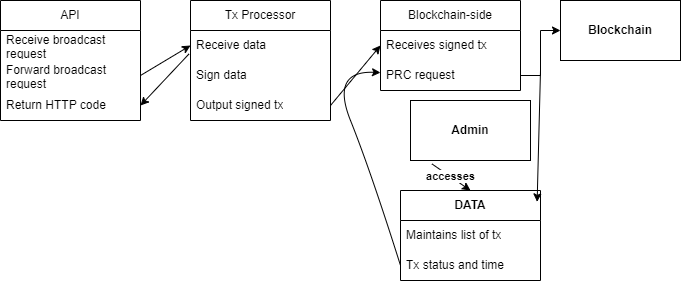

The diagram above was exported from draw.io. Its source (the exported page's mxGraphModel, read from the mxfile embedded in the PNG):
<mxGraphModel dx="794" dy="446" grid="1" gridSize="10" guides="1" tooltips="1" connect="1" arrows="1" fold="1" page="1" pageScale="1" pageWidth="827" pageHeight="1169" math="0" shadow="0">
  <root>
    <mxCell id="0" />
    <mxCell id="1" parent="0" />
    <mxCell id="6_CFXCnEsHoD0exkWE8w-7" value="Tx Processor" style="swimlane;fontStyle=0;childLayout=stackLayout;horizontal=1;startSize=30;horizontalStack=0;resizeParent=1;resizeParentMax=0;resizeLast=0;collapsible=1;marginBottom=0;whiteSpace=wrap;html=1;" vertex="1" parent="1">
      <mxGeometry x="300" y="100" width="140" height="120" as="geometry" />
    </mxCell>
    <mxCell id="6_CFXCnEsHoD0exkWE8w-8" value="Receive data" style="text;strokeColor=none;fillColor=none;align=left;verticalAlign=middle;spacingLeft=4;spacingRight=4;overflow=hidden;points=[[0,0.5],[1,0.5]];portConstraint=eastwest;rotatable=0;whiteSpace=wrap;html=1;" vertex="1" parent="6_CFXCnEsHoD0exkWE8w-7">
      <mxGeometry y="30" width="140" height="30" as="geometry" />
    </mxCell>
    <mxCell id="6_CFXCnEsHoD0exkWE8w-9" value="Sign data" style="text;strokeColor=none;fillColor=none;align=left;verticalAlign=middle;spacingLeft=4;spacingRight=4;overflow=hidden;points=[[0,0.5],[1,0.5]];portConstraint=eastwest;rotatable=0;whiteSpace=wrap;html=1;" vertex="1" parent="6_CFXCnEsHoD0exkWE8w-7">
      <mxGeometry y="60" width="140" height="30" as="geometry" />
    </mxCell>
    <mxCell id="6_CFXCnEsHoD0exkWE8w-10" value="Output signed tx" style="text;strokeColor=none;fillColor=none;align=left;verticalAlign=middle;spacingLeft=4;spacingRight=4;overflow=hidden;points=[[0,0.5],[1,0.5]];portConstraint=eastwest;rotatable=0;whiteSpace=wrap;html=1;" vertex="1" parent="6_CFXCnEsHoD0exkWE8w-7">
      <mxGeometry y="90" width="140" height="30" as="geometry" />
    </mxCell>
    <mxCell id="6_CFXCnEsHoD0exkWE8w-11" value="Blockchain-side" style="swimlane;fontStyle=0;childLayout=stackLayout;horizontal=1;startSize=30;horizontalStack=0;resizeParent=1;resizeParentMax=0;resizeLast=0;collapsible=1;marginBottom=0;whiteSpace=wrap;html=1;" vertex="1" parent="1">
      <mxGeometry x="490" y="100" width="140" height="90" as="geometry" />
    </mxCell>
    <mxCell id="6_CFXCnEsHoD0exkWE8w-12" value="Receives signed tx" style="text;strokeColor=none;fillColor=none;align=left;verticalAlign=middle;spacingLeft=4;spacingRight=4;overflow=hidden;points=[[0,0.5],[1,0.5]];portConstraint=eastwest;rotatable=0;whiteSpace=wrap;html=1;" vertex="1" parent="6_CFXCnEsHoD0exkWE8w-11">
      <mxGeometry y="30" width="140" height="30" as="geometry" />
    </mxCell>
    <mxCell id="6_CFXCnEsHoD0exkWE8w-13" value="PRC request" style="text;strokeColor=none;fillColor=none;align=left;verticalAlign=middle;spacingLeft=4;spacingRight=4;overflow=hidden;points=[[0,0.5],[1,0.5]];portConstraint=eastwest;rotatable=0;whiteSpace=wrap;html=1;" vertex="1" parent="6_CFXCnEsHoD0exkWE8w-11">
      <mxGeometry y="60" width="140" height="30" as="geometry" />
    </mxCell>
    <mxCell id="6_CFXCnEsHoD0exkWE8w-15" value="Blockchain" style="rounded=0;whiteSpace=wrap;html=1;fontStyle=1" vertex="1" parent="1">
      <mxGeometry x="670" y="100" width="120" height="60" as="geometry" />
    </mxCell>
    <mxCell id="6_CFXCnEsHoD0exkWE8w-17" style="edgeStyle=orthogonalEdgeStyle;rounded=0;orthogonalLoop=1;jettySize=auto;html=1;entryX=0;entryY=0.5;entryDx=0;entryDy=0;" edge="1" parent="1" source="6_CFXCnEsHoD0exkWE8w-13" target="6_CFXCnEsHoD0exkWE8w-15">
      <mxGeometry relative="1" as="geometry" />
    </mxCell>
    <mxCell id="6_CFXCnEsHoD0exkWE8w-18" value="&lt;b&gt;DATA&lt;/b&gt;" style="swimlane;fontStyle=0;childLayout=stackLayout;horizontal=1;startSize=30;horizontalStack=0;resizeParent=1;resizeParentMax=0;resizeLast=0;collapsible=1;marginBottom=0;whiteSpace=wrap;html=1;" vertex="1" parent="1">
      <mxGeometry x="510" y="290" width="140" height="90" as="geometry" />
    </mxCell>
    <mxCell id="6_CFXCnEsHoD0exkWE8w-19" value="Maintains list of tx" style="text;strokeColor=none;fillColor=none;align=left;verticalAlign=middle;spacingLeft=4;spacingRight=4;overflow=hidden;points=[[0,0.5],[1,0.5]];portConstraint=eastwest;rotatable=0;whiteSpace=wrap;html=1;" vertex="1" parent="6_CFXCnEsHoD0exkWE8w-18">
      <mxGeometry y="30" width="140" height="30" as="geometry" />
    </mxCell>
    <mxCell id="6_CFXCnEsHoD0exkWE8w-20" value="Tx status and time" style="text;strokeColor=none;fillColor=none;align=left;verticalAlign=middle;spacingLeft=4;spacingRight=4;overflow=hidden;points=[[0,0.5],[1,0.5]];portConstraint=eastwest;rotatable=0;whiteSpace=wrap;html=1;" vertex="1" parent="6_CFXCnEsHoD0exkWE8w-18">
      <mxGeometry y="60" width="140" height="30" as="geometry" />
    </mxCell>
    <mxCell id="6_CFXCnEsHoD0exkWE8w-26" value="" style="curved=1;endArrow=classic;html=1;rounded=0;exitX=0;exitY=0.5;exitDx=0;exitDy=0;" edge="1" parent="1" source="6_CFXCnEsHoD0exkWE8w-20" target="6_CFXCnEsHoD0exkWE8w-13">
      <mxGeometry width="50" height="50" relative="1" as="geometry">
        <mxPoint x="440" y="220" as="sourcePoint" />
        <mxPoint x="490" y="170" as="targetPoint" />
        <Array as="points">
          <mxPoint x="480" y="270" />
          <mxPoint x="440" y="170" />
        </Array>
      </mxGeometry>
    </mxCell>
    <mxCell id="6_CFXCnEsHoD0exkWE8w-31" value="&lt;b&gt;Admin&lt;/b&gt;" style="rounded=0;whiteSpace=wrap;html=1;" vertex="1" parent="1">
      <mxGeometry x="520" y="200" width="120" height="60" as="geometry" />
    </mxCell>
    <mxCell id="6_CFXCnEsHoD0exkWE8w-32" value="" style="endArrow=classic;html=1;rounded=0;entryX=0;entryY=0.5;entryDx=0;entryDy=0;exitX=1;exitY=0.5;exitDx=0;exitDy=0;" edge="1" parent="1" source="6_CFXCnEsHoD0exkWE8w-10" target="6_CFXCnEsHoD0exkWE8w-12">
      <mxGeometry width="50" height="50" relative="1" as="geometry">
        <mxPoint x="440" y="190" as="sourcePoint" />
        <mxPoint x="490" y="140" as="targetPoint" />
      </mxGeometry>
    </mxCell>
    <mxCell id="6_CFXCnEsHoD0exkWE8w-34" value="&lt;b&gt;accesses&lt;/b&gt;" style="endArrow=classic;html=1;rounded=0;entryX=0.5;entryY=0;entryDx=0;entryDy=0;exitX=0.178;exitY=1.056;exitDx=0;exitDy=0;exitPerimeter=0;" edge="1" parent="1" source="6_CFXCnEsHoD0exkWE8w-31" target="6_CFXCnEsHoD0exkWE8w-18">
      <mxGeometry width="50" height="50" relative="1" as="geometry">
        <mxPoint x="380" y="260" as="sourcePoint" />
        <mxPoint x="430" y="210" as="targetPoint" />
      </mxGeometry>
    </mxCell>
    <mxCell id="6_CFXCnEsHoD0exkWE8w-37" value="" style="endArrow=classic;html=1;rounded=0;entryX=0.976;entryY=0.126;entryDx=0;entryDy=0;entryPerimeter=0;" edge="1" parent="1" target="6_CFXCnEsHoD0exkWE8w-18">
      <mxGeometry width="50" height="50" relative="1" as="geometry">
        <mxPoint x="650" y="170" as="sourcePoint" />
        <mxPoint x="430" y="210" as="targetPoint" />
      </mxGeometry>
    </mxCell>
    <mxCell id="6_CFXCnEsHoD0exkWE8w-38" value="" style="endArrow=classic;html=1;rounded=0;entryX=0;entryY=0.5;entryDx=0;entryDy=0;exitX=1;exitY=0.5;exitDx=0;exitDy=0;" edge="1" parent="1" source="6_CFXCnEsHoD0exkWE8w-41" target="6_CFXCnEsHoD0exkWE8w-8">
      <mxGeometry width="50" height="50" relative="1" as="geometry">
        <mxPoint x="250" y="145" as="sourcePoint" />
        <mxPoint x="430" y="210" as="targetPoint" />
      </mxGeometry>
    </mxCell>
    <mxCell id="6_CFXCnEsHoD0exkWE8w-39" value="API" style="swimlane;fontStyle=0;childLayout=stackLayout;horizontal=1;startSize=30;horizontalStack=0;resizeParent=1;resizeParentMax=0;resizeLast=0;collapsible=1;marginBottom=0;whiteSpace=wrap;html=1;" vertex="1" parent="1">
      <mxGeometry x="110" y="100" width="140" height="120" as="geometry" />
    </mxCell>
    <mxCell id="6_CFXCnEsHoD0exkWE8w-40" value="Receive broadcast request" style="text;strokeColor=none;fillColor=none;align=left;verticalAlign=middle;spacingLeft=4;spacingRight=4;overflow=hidden;points=[[0,0.5],[1,0.5]];portConstraint=eastwest;rotatable=0;whiteSpace=wrap;html=1;" vertex="1" parent="6_CFXCnEsHoD0exkWE8w-39">
      <mxGeometry y="30" width="140" height="30" as="geometry" />
    </mxCell>
    <mxCell id="6_CFXCnEsHoD0exkWE8w-41" value="Forward broadcast request" style="text;strokeColor=none;fillColor=none;align=left;verticalAlign=middle;spacingLeft=4;spacingRight=4;overflow=hidden;points=[[0,0.5],[1,0.5]];portConstraint=eastwest;rotatable=0;whiteSpace=wrap;html=1;" vertex="1" parent="6_CFXCnEsHoD0exkWE8w-39">
      <mxGeometry y="60" width="140" height="30" as="geometry" />
    </mxCell>
    <mxCell id="6_CFXCnEsHoD0exkWE8w-42" value="Return HTTP code" style="text;strokeColor=none;fillColor=none;align=left;verticalAlign=middle;spacingLeft=4;spacingRight=4;overflow=hidden;points=[[0,0.5],[1,0.5]];portConstraint=eastwest;rotatable=0;whiteSpace=wrap;html=1;" vertex="1" parent="6_CFXCnEsHoD0exkWE8w-39">
      <mxGeometry y="90" width="140" height="30" as="geometry" />
    </mxCell>
    <mxCell id="6_CFXCnEsHoD0exkWE8w-43" value="" style="endArrow=classic;html=1;rounded=0;entryX=1;entryY=0.5;entryDx=0;entryDy=0;exitX=-0.01;exitY=0.778;exitDx=0;exitDy=0;exitPerimeter=0;" edge="1" parent="1" source="6_CFXCnEsHoD0exkWE8w-8" target="6_CFXCnEsHoD0exkWE8w-42">
      <mxGeometry width="50" height="50" relative="1" as="geometry">
        <mxPoint x="380" y="260" as="sourcePoint" />
        <mxPoint x="430" y="210" as="targetPoint" />
      </mxGeometry>
    </mxCell>
  </root>
</mxGraphModel>